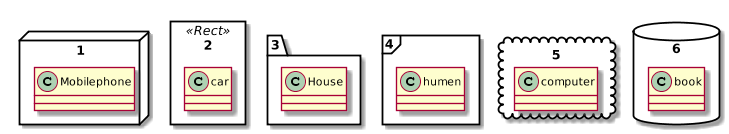

The diagram above was rendered by PlantUML. Its source (embedded in the PNG):
@startuml
scale 750 width
 package 1 <<Node>>{ 
 class Mobilephone 
 }
package 2 <<Rect>> {
class car
}
package 3 <<Folder>> {
class House
}
package 4 <<frame>>{
class humen
}
package 5 <<cloud>>{
class computer
}
package 6 <<database>>{
class book 
}
@enduml